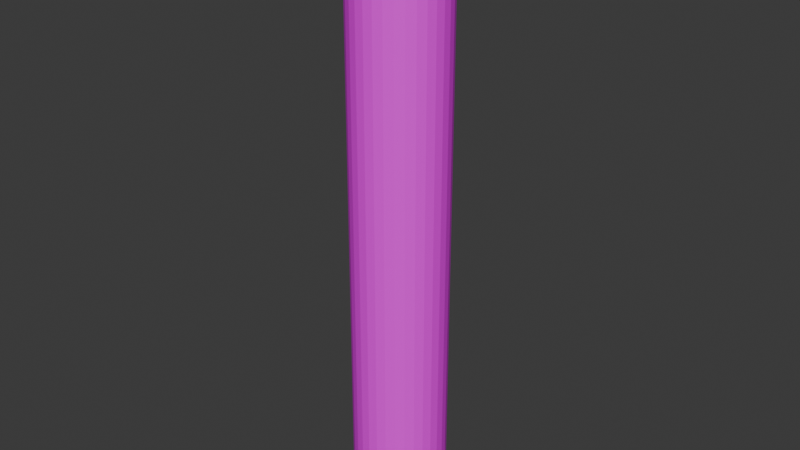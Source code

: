 # Source: stick.blend  (saved by Blender 4.3.34; exported with 4.5.12 LTS)
import bpy
from mathutils import Matrix  # noqa: F401  (used for matrix-valued properties, if any)

bpy.ops.wm.read_factory_settings(use_empty=True)
scene = bpy.context.scene
scene.name = 'Scene'

# ---- collections
col_collection = bpy.data.collections.new('Collection'); scene.collection.children.link(col_collection)

# ---- images (referenced by path relative to the original .blend; pixels are not part of the script)
import os
ASSET_DIR = os.environ.get("B2B_ASSET_DIR", "")  # directory of the original .blend (textures are referenced by path, not embedded)
HERE = os.path.dirname(os.path.abspath(__file__))  # packed textures are extracted next to this script under _unpacked/

def load_image(name, relpath, width, height, colorspace="sRGB"):
    """Load a texture the original file referenced (path relative to the .blend, or extracted next to this script)."""
    p = next((c for c in (os.path.join(HERE, relpath), os.path.join(ASSET_DIR, relpath)) if relpath and os.path.exists(c)), "")
    if p:
        img = bpy.data.images.load(p, check_existing=True)
        img.name = name
    else:  # same state as the original file: an image datablock whose file is absent (Cycles renders it pink)
        img = bpy.data.images.new(name, width, height)
        img.source = "FILE"
        img.filepath = "//" + (relpath or name)
    img.colorspace_settings.name = colorspace
    return img
img_bark_basecolor_png = load_image('bark_basecolor.png', 'bark_basecolor.png', 1024, 1024, 'sRGB')

# ---- materials (node trees are filled in below, after node groups)
mat_tree = bpy.data.materials.new('Tree')
mat_tree.diffuse_color = (0.1893, 0.04919, 0.02454, 1.0)

# ---- material node trees
mat_tree.use_nodes = True; mat_tree.node_tree.nodes.clear()
_N = mat_tree.node_tree.nodes; _L = mat_tree.node_tree.links
n0 = _N.new('ShaderNodeBsdfPrincipled'); n0.name = 'Principled BSDF'; n0.location = (10, 300)
n1 = _N.new('ShaderNodeOutputMaterial'); n1.name = 'Material Output'; n1.location = (300, 300)
n2 = _N.new('ShaderNodeTexImage'); n2.name = 'Image Texture'; n2.location = (30, -40)
n2.label = 'Base Color'
n2.image = img_bark_basecolor_png
n3 = _N.new('ShaderNodeMapping'); n3.name = 'Mapping'; n3.location = (230, -40)
n3.inputs[3].default_value = (2.0, 2.0, 2.0)
n4 = _N.new('ShaderNodeTexCoord'); n4.name = 'Texture Coordinate'; n4.location = (30, -40)
n5 = _N.new('NodeFrame'); n5.name = 'Frame'; n5.location = (-1270, 340)
n5.label = 'Mapping'
n5.width = 400
n6 = _N.new('NodeFrame'); n6.name = 'Frame.001'; n6.location = (-570, 540)
n6.label = 'Textures'
n6.width = 300
n2.parent = n6
n3.parent = n5
n4.parent = n5
_L.new(n0.outputs[0], n1.inputs[0])
_L.new(n2.outputs[0], n0.inputs[0])
_L.new(n3.outputs[0], n2.inputs[0])
_L.new(n4.outputs[2], n3.inputs[0])
n1.is_active_output = True

# ---- world
world_world = bpy.data.worlds.new('World'); scene.world = world_world
world_world.use_nodes = True; world_world.node_tree.nodes.clear()
_N = world_world.node_tree.nodes; _L = world_world.node_tree.links
n0 = _N.new('ShaderNodeOutputWorld'); n0.name = 'World Output'; n0.location = (300, 300)
n1 = _N.new('ShaderNodeBackground'); n1.name = 'Background'; n1.location = (10, 300)
n1.inputs[0].default_value = (0.05088, 0.05088, 0.05088, 1.0)
_L.new(n1.outputs[0], n0.inputs[0])
n0.is_active_output = True
world_world.color = (0.05088, 0.05088, 0.05088)
world_world.sun_shadow_jitter_overblur = 0.0

# ---- meshes
me_cylinder_001 = bpy.data.meshes.new('Cylinder.001')
me_cylinder_001.from_pydata([(0.0, 0.1, -0.65), (0.0, 0.1, -0.65), (0.0, 0.1, -0.65), (0.0, 0.1, 0.65), (0.0, 0.1, 0.65), (0.0, 0.1, 0.65), (0.01951, 0.09808, -0.65), (0.01951, 0.09808, -0.65), (0.01951, 0.09808, -0.65), (0.01951, 0.09808, 0.65), (0.01951, 0.09808, 0.65), (0.01951, 0.09808, 0.65), (0.03827, 0.09239, -0.65), (0.03827, 0.09239, -0.65), (0.03827, 0.09239, -0.65), (0.03827, 0.09239, 0.65), (0.03827, 0.09239, 0.65), (0.03827, 0.09239, 0.65), (0.05556, 0.08315, -0.65), (0.05556, 0.08315, -0.65), (0.05556, 0.08315, -0.65), (0.05556, 0.08315, 0.65), (0.05556, 0.08315, 0.65), (0.05556, 0.08315, 0.65), (0.07071, 0.07071, -0.65), (0.07071, 0.07071, -0.65), (0.07071, 0.07071, -0.65), (0.07071, 0.07071, 0.65), (0.07071, 0.07071, 0.65), (0.07071, 0.07071, 0.65), (0.08315, 0.05556, -0.65), (0.08315, 0.05556, -0.65), (0.08315, 0.05556, -0.65), (0.08315, 0.05556, 0.65), (0.08315, 0.05556, 0.65), (0.08315, 0.05556, 0.65), (0.09239, 0.03827, -0.65), (0.09239, 0.03827, -0.65), (0.09239, 0.03827, -0.65), (0.09239, 0.03827, 0.65), (0.09239, 0.03827, 0.65), (0.09239, 0.03827, 0.65), (0.09808, 0.01951, -0.65), (0.09808, 0.01951, -0.65), (0.09808, 0.01951, -0.65), (0.09808, 0.01951, 0.65), (0.09808, 0.01951, 0.65), (0.09808, 0.01951, 0.65), (0.1, 0.0, -0.65), (0.1, 0.0, -0.65), (0.1, 0.0, -0.65), (0.1, 0.0, 0.65), (0.1, 0.0, 0.65), (0.1, 0.0, 0.65), (0.09808, -0.01951, -0.65), (0.09808, -0.01951, -0.65), (0.09808, -0.01951, -0.65), (0.09808, -0.01951, 0.65), (0.09808, -0.01951, 0.65), (0.09808, -0.01951, 0.65), (0.09239, -0.03827, -0.65), (0.09239, -0.03827, -0.65), (0.09239, -0.03827, -0.65), (0.09239, -0.03827, 0.65), (0.09239, -0.03827, 0.65), (0.09239, -0.03827, 0.65), (0.08315, -0.05556, -0.65), (0.08315, -0.05556, -0.65), (0.08315, -0.05556, -0.65), (0.08315, -0.05556, 0.65), (0.08315, -0.05556, 0.65), (0.08315, -0.05556, 0.65), (0.07071, -0.07071, -0.65), (0.07071, -0.07071, -0.65), (0.07071, -0.07071, -0.65), (0.07071, -0.07071, 0.65), (0.07071, -0.07071, 0.65), (0.07071, -0.07071, 0.65), (0.05556, -0.08315, -0.65), (0.05556, -0.08315, -0.65), (0.05556, -0.08315, -0.65), (0.05556, -0.08315, 0.65), (0.05556, -0.08315, 0.65), (0.05556, -0.08315, 0.65), (0.03827, -0.09239, -0.65), (0.03827, -0.09239, -0.65), (0.03827, -0.09239, -0.65), (0.03827, -0.09239, 0.65), (0.03827, -0.09239, 0.65), (0.03827, -0.09239, 0.65), (0.01951, -0.09808, -0.65), (0.01951, -0.09808, -0.65), (0.01951, -0.09808, -0.65), (0.01951, -0.09808, 0.65), (0.01951, -0.09808, 0.65), (0.01951, -0.09808, 0.65), (0.0, -0.1, -0.65), (0.0, -0.1, -0.65), (0.0, -0.1, -0.65), (0.0, -0.1, 0.65), (0.0, -0.1, 0.65), (0.0, -0.1, 0.65), (-0.01951, -0.09808, -0.65), (-0.01951, -0.09808, -0.65), (-0.01951, -0.09808, -0.65), (-0.01951, -0.09808, 0.65), (-0.01951, -0.09808, 0.65), (-0.01951, -0.09808, 0.65), (-0.03827, -0.09239, -0.65), (-0.03827, -0.09239, -0.65), (-0.03827, -0.09239, -0.65), (-0.03827, -0.09239, 0.65), (-0.03827, -0.09239, 0.65), (-0.03827, -0.09239, 0.65), (-0.05556, -0.08315, -0.65), (-0.05556, -0.08315, -0.65), (-0.05556, -0.08315, -0.65), (-0.05556, -0.08315, 0.65), (-0.05556, -0.08315, 0.65), (-0.05556, -0.08315, 0.65), (-0.07071, -0.07071, -0.65), (-0.07071, -0.07071, -0.65), (-0.07071, -0.07071, -0.65), (-0.07071, -0.07071, 0.65), (-0.07071, -0.07071, 0.65), (-0.07071, -0.07071, 0.65), (-0.08315, -0.05556, -0.65), (-0.08315, -0.05556, -0.65), (-0.08315, -0.05556, -0.65), (-0.08315, -0.05556, 0.65), (-0.08315, -0.05556, 0.65), (-0.08315, -0.05556, 0.65), (-0.09239, -0.03827, -0.65), (-0.09239, -0.03827, -0.65), (-0.09239, -0.03827, -0.65), (-0.09239, -0.03827, 0.65), (-0.09239, -0.03827, 0.65), (-0.09239, -0.03827, 0.65), (-0.09808, -0.01951, -0.65), (-0.09808, -0.01951, -0.65), (-0.09808, -0.01951, -0.65), (-0.09808, -0.01951, 0.65), (-0.09808, -0.01951, 0.65), (-0.09808, -0.01951, 0.65), (-0.1, 0.0, -0.65), (-0.1, 0.0, -0.65), (-0.1, 0.0, -0.65), (-0.1, 0.0, 0.65), (-0.1, 0.0, 0.65), (-0.1, 0.0, 0.65), (-0.09808, 0.01951, -0.65), (-0.09808, 0.01951, -0.65), (-0.09808, 0.01951, -0.65), (-0.09808, 0.01951, 0.65), (-0.09808, 0.01951, 0.65), (-0.09808, 0.01951, 0.65), (-0.09239, 0.03827, -0.65), (-0.09239, 0.03827, -0.65), (-0.09239, 0.03827, -0.65), (-0.09239, 0.03827, 0.65), (-0.09239, 0.03827, 0.65), (-0.09239, 0.03827, 0.65), (-0.08315, 0.05556, -0.65), (-0.08315, 0.05556, -0.65), (-0.08315, 0.05556, -0.65), (-0.08315, 0.05556, 0.65), (-0.08315, 0.05556, 0.65), (-0.08315, 0.05556, 0.65), (-0.07071, 0.07071, -0.65), (-0.07071, 0.07071, -0.65), (-0.07071, 0.07071, -0.65), (-0.07071, 0.07071, 0.65), (-0.07071, 0.07071, 0.65), (-0.07071, 0.07071, 0.65), (-0.05556, 0.08315, -0.65), (-0.05556, 0.08315, -0.65), (-0.05556, 0.08315, -0.65), (-0.05556, 0.08315, 0.65), (-0.05556, 0.08315, 0.65), (-0.05556, 0.08315, 0.65), (-0.03827, 0.09239, -0.65), (-0.03827, 0.09239, -0.65), (-0.03827, 0.09239, -0.65), (-0.03827, 0.09239, 0.65), (-0.03827, 0.09239, 0.65), (-0.03827, 0.09239, 0.65), (-0.01951, 0.09808, -0.65), (-0.01951, 0.09808, -0.65), (-0.01951, 0.09808, -0.65), (-0.01951, 0.09808, 0.65), (-0.01951, 0.09808, 0.65), (-0.01951, 0.09808, 0.65)], [], [(1, 4, 10), (1, 10, 7), (8, 11, 16), (8, 16, 13), (14, 17, 22), (14, 22, 19), (20, 23, 28), (20, 28, 25), (26, 29, 34), (26, 34, 31), (32, 35, 40), (32, 40, 37), (38, 41, 46), (38, 46, 43), (44, 47, 53), (44, 53, 50), (49, 52, 59), (49, 59, 56), (55, 58, 65), (55, 65, 62), (61, 64, 71), (61, 71, 68), (67, 70, 77), (67, 77, 74), (73, 76, 83), (73, 83, 80), (79, 82, 89), (79, 89, 86), (85, 88, 95), (85, 95, 92), (91, 94, 100), (91, 100, 97), (98, 101, 106), (98, 106, 103), (104, 107, 112), (104, 112, 109), (110, 113, 118), (110, 118, 115), (116, 119, 124), (116, 124, 121), (122, 125, 130), (122, 130, 127), (128, 131, 136), (128, 136, 133), (134, 137, 142), (134, 142, 139), (140, 143, 148), (140, 148, 145), (146, 149, 155), (146, 155, 152), (151, 154, 161), (151, 161, 158), (157, 160, 167), (157, 167, 164), (163, 166, 173), (163, 173, 170), (169, 172, 179), (169, 179, 176), (175, 178, 185), (175, 185, 182), (15, 9, 3), (3, 189, 183), (183, 177, 171), (171, 165, 159), (159, 153, 147), (147, 141, 135), (135, 129, 123), (123, 117, 111), (111, 105, 99), (99, 93, 87), (87, 81, 75), (75, 69, 63), (63, 57, 51), (51, 45, 39), (39, 33, 27), (27, 21, 15), (15, 3, 183), (183, 171, 159), (159, 147, 135), (135, 123, 111), (111, 99, 87), (87, 75, 63), (63, 51, 39), (39, 27, 15), (15, 183, 159), (159, 135, 111), (111, 87, 63), (63, 39, 15), (15, 159, 111), (111, 63, 15), (181, 184, 191), (181, 191, 188), (187, 190, 5), (187, 5, 2), (186, 0, 6), (6, 12, 18), (18, 24, 30), (30, 36, 42), (42, 48, 54), (54, 60, 66), (66, 72, 78), (78, 84, 90), (90, 96, 102), (102, 108, 114), (114, 120, 126), (126, 132, 138), (138, 144, 150), (150, 156, 162), (162, 168, 174), (174, 180, 186), (186, 6, 18), (18, 30, 42), (42, 54, 66), (66, 78, 90), (90, 102, 114), (114, 126, 138), (138, 150, 162), (162, 174, 186), (186, 18, 42), (42, 66, 90), (90, 114, 138), (138, 162, 186), (186, 42, 90), (90, 138, 186)])
_uv = me_cylinder_001.uv_layers.new(name='UVMap')
_uv.uv.foreach_set('vector', [0.5435, 1.0, 0.5435, 0.0, 0.5542, 0.0, 0.5435, 1.0, 0.5542, 0.0, 0.5542, 1.0, 0.4933, 1.0, 0.4933, 0.0, 0.5059, 0.0, 0.4933, 1.0, 0.5059, 0.0, 0.5059, 1.0, 0.3875, 1.0, 0.3875, 0.0, 0.4014, 0.0, 0.3875, 1.0, 0.4014, 0.0, 0.4014, 1.0, 0.2134, 1.0, 0.2134, 0.0, 0.2282, 0.0, 0.2134, 1.0, 0.2282, 0.0, 0.2282, 1.0, 0.1531, 1.0, 0.1531, 0.0, 0.1682, 0.0, 0.1531, 1.0, 0.1682, 0.0, 0.1682, 1.0, 0.2282, 1.0, 0.2282, 0.0, 0.243, 0.0, 0.2282, 1.0, 0.243, 0.0, 0.243, 1.0, 0.3317, 1.0, 0.3317, 0.0, 0.3457, 0.0, 0.3317, 1.0, 0.3457, 0.0, 0.3457, 1.0, 0.4432, 1.0, 0.4432, 0.0, 0.4557, 0.0, 0.4432, 1.0, 0.4557, 0.0, 0.4557, 1.0, 0.5542, 1.0, 0.5542, 0.0, 0.5648, 0.0, 0.5542, 1.0, 0.5648, 0.0, 0.5648, 1.0, 0.5059, 1.0, 0.5059, 0.0, 0.5184, 0.0, 0.5059, 1.0, 0.5184, 0.0, 0.5184, 1.0, 0.4014, 1.0, 0.4014, 0.0, 0.4153, 0.0, 0.4014, 1.0, 0.4153, 0.0, 0.4153, 1.0, 0.243, 1.0, 0.243, 0.0, 0.2578, 0.0, 0.243, 1.0, 0.2578, 0.0, 0.2578, 1.0, 0.1682, 1.0, 0.1682, 0.0, 0.1833, 0.0, 0.1682, 1.0, 0.1833, 0.0, 0.1833, 1.0, 0.2578, 1.0, 0.2578, 0.0, 0.2726, 0.0, 0.2578, 1.0, 0.2726, 0.0, 0.2726, 1.0, 0.3457, 1.0, 0.3457, 0.0, 0.3596, 0.0, 0.3457, 1.0, 0.3596, 0.0, 0.3596, 1.0, 0.4557, 1.0, 0.4557, 0.0, 0.4683, 0.0, 0.4557, 1.0, 0.4683, 0.0, 0.4683, 1.0, 0.5648, 1.0, 0.5648, 0.0, 0.5755, 0.0, 0.5648, 1.0, 0.5755, 0.0, 0.5755, 1.0, 0.5184, 1.0, 0.5184, 0.0, 0.531, 0.0, 0.5184, 1.0, 0.531, 0.0, 0.531, 1.0, 0.4153, 1.0, 0.4153, 0.0, 0.4293, 0.0, 0.4153, 1.0, 0.4293, 0.0, 0.4293, 1.0, 0.2726, 1.0, 0.2726, 0.0, 0.2874, 0.0, 0.2726, 1.0, 0.2874, 0.0, 0.2874, 1.0, 0.1833, 1.0, 0.1833, 0.0, 0.1983, 0.0, 0.1833, 1.0, 0.1983, 0.0, 0.1983, 1.0, 0.2874, 1.0, 0.2874, 0.0, 0.3022, 0.0, 0.2874, 1.0, 0.3022, 0.0, 0.3022, 1.0, 0.3596, 1.0, 0.3596, 0.0, 0.3735, 0.0, 0.3596, 1.0, 0.3735, 0.0, 0.3735, 1.0, 0.4683, 1.0, 0.4683, 0.0, 0.4808, 0.0, 0.4683, 1.0, 0.4808, 0.0, 0.4808, 1.0, 0.5755, 1.0, 0.5755, 0.0, 0.5862, 0.0, 0.5755, 1.0, 0.5862, 0.0, 0.5862, 1.0, 0.531, 1.0, 0.531, 0.0, 0.5435, 0.0, 0.531, 1.0, 0.5435, 0.0, 0.5435, 1.0, 0.4293, 1.0, 0.4293, 0.0, 0.4432, 0.0, 0.4293, 1.0, 0.4432, 0.0, 0.4432, 1.0, 0.3022, 1.0, 0.3022, 0.0, 0.317, 0.0, 0.3022, 1.0, 0.317, 0.0, 0.317, 1.0, 0.1983, 1.0, 0.1983, 0.0, 0.2134, 0.0, 0.1983, 1.0, 0.2134, 0.0, 0.2134, 1.0, 0.317, 1.0, 0.317, 0.0, 0.3317, 0.0, 0.317, 1.0, 0.3317, 0.0, 0.3317, 1.0, 0.01709, 0.1254, 0.008713, 0.1128, 0.002942, 0.09888, 0.002942, 0.09888, 1.037e-09, 0.08409, 7.42e-10, 0.06901, 7.42e-10, 0.06901, 0.002942, 0.05422, 0.008713, 0.04029, 0.008713, 0.04029, 0.01709, 0.02775, 0.02775, 0.01709, 0.02775, 0.01709, 0.04029, 0.008713, 0.05422, 0.002942, 0.05422, 0.002942, 0.06901, -4.901e-09, 0.08409, -5.196e-09, 0.08409, -5.196e-09, 0.09888, 0.002942, 0.1128, 0.008713, 0.1128, 0.008713, 0.1254, 0.01709, 0.136, 0.02775, 0.136, 0.02775, 0.1444, 0.04029, 0.1502, 0.05422, 0.1502, 0.05422, 0.1531, 0.06901, 0.1531, 0.08409, 0.1531, 0.08409, 0.1502, 0.09888, 0.1444, 0.1128, 0.1444, 0.1128, 0.136, 0.1254, 0.1254, 0.136, 0.1254, 0.136, 0.1128, 0.1444, 0.09888, 0.1502, 0.09888, 0.1502, 0.08409, 0.1531, 0.06901, 0.1531, 0.06901, 0.1531, 0.05422, 0.1502, 0.04029, 0.1444, 0.04029, 0.1444, 0.02775, 0.136, 0.01709, 0.1254, 0.01709, 0.1254, 0.002942, 0.09888, 7.42e-10, 0.06901, 7.42e-10, 0.06901, 0.008713, 0.04029, 0.02775, 0.01709, 0.02775, 0.01709, 0.05422, 0.002942, 0.08409, -5.196e-09, 0.08409, -5.196e-09, 0.1128, 0.008713, 0.136, 0.02775, 0.136, 0.02775, 0.1502, 0.05422, 0.1531, 0.08409, 0.1531, 0.08409, 0.1444, 0.1128, 0.1254, 0.136, 0.1254, 0.136, 0.09888, 0.1502, 0.06901, 0.1531, 0.06901, 0.1531, 0.04029, 0.1444, 0.01709, 0.1254, 0.01709, 0.1254, 7.42e-10, 0.06901, 0.02775, 0.01709, 0.02775, 0.01709, 0.08409, -5.196e-09, 0.136, 0.02775, 0.136, 0.02775, 0.1531, 0.08409, 0.1254, 0.136, 0.1254, 0.136, 0.06901, 0.1531, 0.01709, 0.1254, 0.01709, 0.1254, 0.02775, 0.01709, 0.136, 0.02775, 0.136, 0.02775, 0.1254, 0.136, 0.01709, 0.1254, 0.3735, 1.0, 0.3735, 0.0, 0.3875, 0.0, 0.3735, 1.0, 0.3875, 0.0, 0.3875, 1.0, 0.4808, 1.0, 0.4808, 0.0, 0.4933, 0.0, 0.4808, 1.0, 0.4933, 0.0, 0.4933, 1.0, 0.008713, 0.2659, 0.002942, 0.252, 1.49e-09, 0.2372, 1.49e-09, 0.2372, 1.195e-09, 0.2221, 0.002942, 0.2073, 0.002942, 0.2073, 0.008713, 0.1934, 0.01709, 0.1809, 0.01709, 0.1809, 0.02775, 0.1702, 0.04029, 0.1618, 0.04029, 0.1618, 0.05422, 0.156, 0.06901, 0.1531, 0.06901, 0.1531, 0.08409, 0.1531, 0.09888, 0.156, 0.09888, 0.156, 0.1128, 0.1618, 0.1254, 0.1702, 0.1254, 0.1702, 0.136, 0.1809, 0.1444, 0.1934, 0.1444, 0.1934, 0.1502, 0.2073, 0.1531, 0.2221, 0.1531, 0.2221, 0.1531, 0.2372, 0.1502, 0.252, 0.1502, 0.252, 0.1444, 0.2659, 0.136, 0.2785, 0.136, 0.2785, 0.1254, 0.2891, 0.1128, 0.2975, 0.1128, 0.2975, 0.09888, 0.3033, 0.08409, 0.3062, 0.08409, 0.3062, 0.06901, 0.3062, 0.05422, 0.3033, 0.05422, 0.3033, 0.04029, 0.2975, 0.02775, 0.2891, 0.02775, 0.2891, 0.01709, 0.2785, 0.008713, 0.2659, 0.008713, 0.2659, 1.49e-09, 0.2372, 0.002942, 0.2073, 0.002942, 0.2073, 0.01709, 0.1809, 0.04029, 0.1618, 0.04029, 0.1618, 0.06901, 0.1531, 0.09888, 0.156, 0.09888, 0.156, 0.1254, 0.1702, 0.1444, 0.1934, 0.1444, 0.1934, 0.1531, 0.2221, 0.1502, 0.252, 0.1502, 0.252, 0.136, 0.2785, 0.1128, 0.2975, 0.1128, 0.2975, 0.08409, 0.3062, 0.05422, 0.3033, 0.05422, 0.3033, 0.02775, 0.2891, 0.008713, 0.2659, 0.008713, 0.2659, 0.002942, 0.2073, 0.04029, 0.1618, 0.04029, 0.1618, 0.09888, 0.156, 0.1444, 0.1934, 0.1444, 0.1934, 0.1502, 0.252, 0.1128, 0.2975, 0.1128, 0.2975, 0.05422, 0.3033, 0.008713, 0.2659, 0.008713, 0.2659, 0.04029, 0.1618, 0.1444, 0.1934, 0.1444, 0.1934, 0.1128, 0.2975, 0.008713, 0.2659])
me_cylinder_001.materials.append(mat_tree)
me_cylinder_001.update()
me_cylinder_001.normals_split_custom_set([tuple(v) for v in zip(*[iter([0.09802, 0.9952, 0.0, 0.09802, 0.9952, 0.0, 0.09802, 0.9952, 0.0, 0.09802, 0.9952, 0.0, 0.09802, 0.9952, 0.0, 0.09802, 0.9952, 0.0, 0.2903, 0.9569, 0.0, 0.2903, 0.9569, 0.0, 0.2903, 0.9569, 0.0, 0.2903, 0.9569, 0.0, 0.2903, 0.9569, 0.0, 0.2903, 0.9569, 0.0, 0.4714, 0.8819, 0.0, 0.4714, 0.8819, 0.0, 0.4714, 0.8819, 0.0, 0.4714, 0.8819, 0.0, 0.4714, 0.8819, 0.0, 0.4714, 0.8819, 0.0, 0.6344, 0.773, 0.0, 0.6344, 0.773, 0.0, 0.6344, 0.773, 0.0, 0.6344, 0.773, 0.0, 0.6344, 0.773, 0.0, 0.6344, 0.773, 0.0, 0.773, 0.6344, 0.0, 0.773, 0.6344, 0.0, 0.773, 0.6344, 0.0, 0.773, 0.6344, 0.0, 0.773, 0.6344, 0.0, 0.773, 0.6344, 0.0, 0.8819, 0.4714, 0.0, 0.8819, 0.4714, 0.0, 0.8819, 0.4714, 0.0, 0.8819, 0.4714, 0.0, 0.8819, 0.4714, 0.0, 0.8819, 0.4714, 0.0, 0.9569, 0.2903, 0.0, 0.9569, 0.2903, 0.0, 0.9569, 0.2903, 0.0, 0.9569, 0.2903, 0.0, 0.9569, 0.2903, 0.0, 0.9569, 0.2903, 0.0, 0.9952, 0.09802, 0.0, 0.9952, 0.09802, 0.0, 0.9952, 0.09802, 0.0, 0.9952, 0.09802, 0.0, 0.9952, 0.09802, 0.0, 0.9952, 0.09802, 0.0, 0.9952, -0.09802, 0.0, 0.9952, -0.09802, 0.0, 0.9952, -0.09802, 0.0, 0.9952, -0.09802, 0.0, 0.9952, -0.09802, 0.0, 0.9952, -0.09802, 0.0, 0.9569, -0.2903, 0.0, 0.9569, -0.2903, 0.0, 0.9569, -0.2903, 0.0, 0.9569, -0.2903, 0.0, 0.9569, -0.2903, 0.0, 0.9569, -0.2903, 0.0, 0.8819, -0.4714, 0.0, 0.8819, -0.4714, 0.0, 0.8819, -0.4714, 0.0, 0.8819, -0.4714, 0.0, 0.8819, -0.4714, 0.0, 0.8819, -0.4714, 0.0, 0.773, -0.6344, 0.0, 0.773, -0.6344, 0.0, 0.773, -0.6344, 0.0, 0.773, -0.6344, 0.0, 0.773, -0.6344, 0.0, 0.773, -0.6344, 0.0, 0.6344, -0.773, 0.0, 0.6344, -0.773, 0.0, 0.6344, -0.773, 0.0, 0.6344, -0.773, 0.0, 0.6344, -0.773, 0.0, 0.6344, -0.773, 0.0, 0.4714, -0.8819, 0.0, 0.4714, -0.8819, 0.0, 0.4714, -0.8819, 0.0, 0.4714, -0.8819, 0.0, 0.4714, -0.8819, 0.0, 0.4714, -0.8819, 0.0, 0.2903, -0.9569, 0.0, 0.2903, -0.9569, 0.0, 0.2903, -0.9569, 0.0, 0.2903, -0.9569, 0.0, 0.2903, -0.9569, 0.0, 0.2903, -0.9569, 0.0, 0.09802, -0.9952, 0.0, 0.09802, -0.9952, 0.0, 0.09802, -0.9952, 0.0, 0.09802, -0.9952, 0.0, 0.09802, -0.9952, 0.0, 0.09802, -0.9952, 0.0, -0.09802, -0.9952, 0.0, -0.09802, -0.9952, 0.0, -0.09802, -0.9952, 0.0, -0.09802, -0.9952, 0.0, -0.09802, -0.9952, 0.0, -0.09802, -0.9952, 0.0, -0.2903, -0.9569, 0.0, -0.2903, -0.9569, 0.0, -0.2903, -0.9569, 0.0, -0.2903, -0.9569, 0.0, -0.2903, -0.9569, 0.0, -0.2903, -0.9569, 0.0, -0.4714, -0.8819, 0.0, -0.4714, -0.8819, 0.0, -0.4714, -0.8819, 0.0, -0.4714, -0.8819, 0.0, -0.4714, -0.8819, 0.0, -0.4714, -0.8819, 0.0, -0.6344, -0.773, 0.0, -0.6344, -0.773, 0.0, -0.6344, -0.773, 0.0, -0.6344, -0.773, 0.0, -0.6344, -0.773, 0.0, -0.6344, -0.773, 0.0, -0.773, -0.6344, 0.0, -0.773, -0.6344, 0.0, -0.773, -0.6344, 0.0, -0.773, -0.6344, 0.0, -0.773, -0.6344, 0.0, -0.773, -0.6344, 0.0, -0.8819, -0.4714, 0.0, -0.8819, -0.4714, 0.0, -0.8819, -0.4714, 0.0, -0.8819, -0.4714, 0.0, -0.8819, -0.4714, 0.0, -0.8819, -0.4714, 0.0, -0.9569, -0.2903, 0.0, -0.9569, -0.2903, 0.0, -0.9569, -0.2903, 0.0, -0.9569, -0.2903, 0.0, -0.9569, -0.2903, 0.0, -0.9569, -0.2903, 0.0, -0.9952, -0.09802, 0.0, -0.9952, -0.09802, 0.0, -0.9952, -0.09802, 0.0, -0.9952, -0.09802, 0.0, -0.9952, -0.09802, 0.0, -0.9952, -0.09802, 0.0, -0.9952, 0.09802, 0.0, -0.9952, 0.09802, 0.0, -0.9952, 0.09802, 0.0, -0.9952, 0.09802, 0.0, -0.9952, 0.09802, 0.0, -0.9952, 0.09802, 0.0, -0.9569, 0.2903, 0.0, -0.9569, 0.2903, 0.0, -0.9569, 0.2903, 0.0, -0.9569, 0.2903, 0.0, -0.9569, 0.2903, 0.0, -0.9569, 0.2903, 0.0, -0.8819, 0.4714, 0.0, -0.8819, 0.4714, 0.0, -0.8819, 0.4714, 0.0, -0.8819, 0.4714, 0.0, -0.8819, 0.4714, 0.0, -0.8819, 0.4714, 0.0, -0.773, 0.6344, 0.0, -0.773, 0.6344, 0.0, -0.773, 0.6344, 0.0, -0.773, 0.6344, 0.0, -0.773, 0.6344, 0.0, -0.773, 0.6344, 0.0, -0.6344, 0.773, 0.0, -0.6344, 0.773, 0.0, -0.6344, 0.773, 0.0, -0.6344, 0.773, 0.0, -0.6344, 0.773, 0.0, -0.6344, 0.773, 0.0, -0.4714, 0.8819, 0.0, -0.4714, 0.8819, 0.0, -0.4714, 0.8819, 0.0, -0.4714, 0.8819, 0.0, -0.4714, 0.8819, 0.0, -0.4714, 0.8819, 0.0, -3.106e-06, 0.0, 1.0, -3.106e-06, 0.0, 1.0, -3.106e-06, 0.0, 1.0, 0.0, 0.0, 1.0, 0.0, 0.0, 1.0, 0.0, 0.0, 1.0, 0.0, 0.0, 1.0, 0.0, 0.0, 1.0, 0.0, 0.0, 1.0, 2.484e-05, 0.0, 1.0, 2.484e-05, 0.0, 1.0, 2.484e-05, 0.0, 1.0, 0.0, 0.0, 1.0, 0.0, 0.0, 1.0, 0.0, 0.0, 1.0, 0.0, 0.0, 1.0, 0.0, 0.0, 1.0, 0.0, 0.0, 1.0, 2.484e-05, 0.0, 1.0, 2.484e-05, 0.0, 1.0, 2.484e-05, 0.0, 1.0, 0.0, 0.0, 1.0, 0.0, 0.0, 1.0, 0.0, 0.0, 1.0, 3.106e-06, 0.0, 1.0, 3.106e-06, 0.0, 1.0, 3.106e-06, 0.0, 1.0, 0.0, 0.0, 1.0, 0.0, 0.0, 1.0, 0.0, 0.0, 1.0, 0.0, 0.0, 1.0, 0.0, 0.0, 1.0, 0.0, 0.0, 1.0, -2.484e-05, 0.0, 1.0, -2.484e-05, 0.0, 1.0, -2.484e-05, 0.0, 1.0, 0.0, 0.0, 1.0, 0.0, 0.0, 1.0, 0.0, 0.0, 1.0, 0.0, 0.0, 1.0, 0.0, 0.0, 1.0, 0.0, 0.0, 1.0, -2.484e-05, 0.0, 1.0, -2.484e-05, 0.0, 1.0, -2.484e-05, 0.0, 1.0, 0.0, 0.0, 1.0, 0.0, 0.0, 1.0, 0.0, 0.0, 1.0, 0.0, 0.0, 1.0, 0.0, 0.0, 1.0, 0.0, 0.0, 1.0, 0.0, 0.0, 1.0, 0.0, 0.0, 1.0, 0.0, 0.0, 1.0, 0.0, 0.0, 1.0, 0.0, 0.0, 1.0, 0.0, 0.0, 1.0, 0.0, 0.0, 1.0, 0.0, 0.0, 1.0, 0.0, 0.0, 1.0, 0.0, 0.0, 1.0, 0.0, 0.0, 1.0, 0.0, 0.0, 1.0, 0.0, 0.0, 1.0, 0.0, 0.0, 1.0, 0.0, 0.0, 1.0, 0.0, 0.0, 1.0, 0.0, 0.0, 1.0, 0.0, 0.0, 1.0, 0.0, 0.0, 1.0, 0.0, 0.0, 1.0, 0.0, 0.0, 1.0, 0.0, 0.0, 1.0, 0.0, 0.0, 1.0, 0.0, 0.0, 1.0, 0.0, 0.0, 1.0, 0.0, 0.0, 1.0, 0.0, 0.0, 1.0, 0.0, 0.0, 1.0, 0.0, 0.0, 1.0, 0.0, 0.0, 1.0, 0.0, 0.0, 1.0, 0.0, 0.0, 1.0, 0.0, 0.0, 1.0, 0.0, 0.0, 1.0, 0.0, 0.0, 1.0, 0.0, 0.0, 1.0, 0.0, 0.0, 1.0, 0.0, 0.0, 1.0, 0.0, 0.0, 1.0, -0.2903, 0.9569, 0.0, -0.2903, 0.9569, 0.0, -0.2903, 0.9569, 0.0, -0.2903, 0.9569, 0.0, -0.2903, 0.9569, 0.0, -0.2903, 0.9569, 0.0, -0.09802, 0.9952, 0.0, -0.09802, 0.9952, 0.0, -0.09802, 0.9952, 0.0, -0.09802, 0.9952, 0.0, -0.09802, 0.9952, 0.0, -0.09802, 0.9952, 0.0, 0.0, 0.0, -1.0, 0.0, 0.0, -1.0, 0.0, 0.0, -1.0, 0.0, 0.0, -1.0, 0.0, 0.0, -1.0, 0.0, 0.0, -1.0, 2.484e-05, 0.0, -1.0, 2.484e-05, 0.0, -1.0, 2.484e-05, 0.0, -1.0, -2.484e-05, 0.0, -1.0, -2.484e-05, 0.0, -1.0, -2.484e-05, 0.0, -1.0, 0.0, 0.0, -1.0, 0.0, 0.0, -1.0, 0.0, 0.0, -1.0, -2.484e-05, 0.0, -1.0, -2.484e-05, 0.0, -1.0, -2.484e-05, 0.0, -1.0, 2.484e-05, 0.0, -1.0, 2.484e-05, 0.0, -1.0, 2.484e-05, 0.0, -1.0, 0.0, 0.0, -1.0, 0.0, 0.0, -1.0, 0.0, 0.0, -1.0, 0.0, 0.0, -1.0, 0.0, 0.0, -1.0, 0.0, 0.0, -1.0, 0.0, 0.0, -1.0, 0.0, 0.0, -1.0, 0.0, 0.0, -1.0, -2.484e-05, 0.0, -1.0, -2.484e-05, 0.0, -1.0, -2.484e-05, 0.0, -1.0, 2.484e-05, 0.0, -1.0, 2.484e-05, 0.0, -1.0, 2.484e-05, 0.0, -1.0, 0.0, 0.0, -1.0, 0.0, 0.0, -1.0, 0.0, 0.0, -1.0, 2.484e-05, 0.0, -1.0, 2.484e-05, 0.0, -1.0, 2.484e-05, 0.0, -1.0, -2.484e-05, 0.0, -1.0, -2.484e-05, 0.0, -1.0, -2.484e-05, 0.0, -1.0, 0.0, 0.0, -1.0, 0.0, 0.0, -1.0, 0.0, 0.0, -1.0, 0.0, 0.0, -1.0, 0.0, 0.0, -1.0, 0.0, 0.0, -1.0, 0.0, 0.0, -1.0, 0.0, 0.0, -1.0, 0.0, 0.0, -1.0, 6.394e-06, 0.0, -1.0, 6.394e-06, 0.0, -1.0, 6.394e-06, 0.0, -1.0, -3.197e-06, 0.0, -1.0, -3.197e-06, 0.0, -1.0, -3.197e-06, 0.0, -1.0, 0.0, 0.0, -1.0, 0.0, 0.0, -1.0, 0.0, 0.0, -1.0, 0.0, 0.0, -1.0, 0.0, 0.0, -1.0, 0.0, 0.0, -1.0, -6.394e-06, 0.0, -1.0, -6.394e-06, 0.0, -1.0, -6.394e-06, 0.0, -1.0, 3.197e-06, 0.0, -1.0, 3.197e-06, 0.0, -1.0, 3.197e-06, 0.0, -1.0, 0.0, 0.0, -1.0, 0.0, 0.0, -1.0, 0.0, 0.0, -1.0, -1.799e-06, 0.0, -1.0, -1.799e-06, 0.0, -1.0, -1.799e-06, 0.0, -1.0, 0.0, 0.0, -1.0, 0.0, 0.0, -1.0, 0.0, 0.0, -1.0, 1.799e-06, 0.0, -1.0, 1.799e-06, 0.0, -1.0, 1.799e-06, 0.0, -1.0, 7.451e-07, 0.0, -1.0, 7.451e-07, 0.0, -1.0, 7.451e-07, 0.0, -1.0, -7.451e-07, 0.0, -1.0, -7.451e-07, 0.0, -1.0, -7.451e-07, 0.0, -1.0])] * 3)])

# ---- objects
ob_stick_rigid = bpy.data.objects.new('stick-rigid', me_cylinder_001)

# ---- transforms, parenting, visibility, modifiers, constraints
ob_stick_rigid.location = (0.0, 0.0, 0.0)
ob_stick_rigid.rotation_mode = 'QUATERNION'
ob_stick_rigid.rotation_quaternion = (1.0, 0.0, 0.0, 0.0)

# ---- collection membership
col_collection.objects.link(ob_stick_rigid)

# ---- scene / render settings (as saved in the file)
scene.frame_start = 1; scene.frame_end = 250; scene.frame_set(1)
scene.render.engine = 'BLENDER_EEVEE_NEXT'
bpy.context.view_layer.update()

# ---- added for rendering (the .blend has no active camera and no usable light): camera, sun
cam_auto = bpy.data.cameras.new('AutoCamera')
cam_auto.lens = 50.0
cam_auto.sensor_width = 36.0
cam_auto.clip_end = 1000.0
ob_auto_camera = bpy.data.objects.new('AutoCamera', cam_auto)
scene.collection.objects.link(ob_auto_camera)
ob_auto_camera.location = (1.23093, -1.47712, 0.984745)
ob_auto_camera.rotation_euler = (1.09748, -7.21219e-08, 0.694738)
scene.camera = ob_auto_camera
light_auto_sun = bpy.data.lights.new('AutoSun', 'SUN')
light_auto_sun.energy = 3.0
light_auto_sun.angle = 0.0523599
ob_auto_sun = bpy.data.objects.new('AutoSun', light_auto_sun)
scene.collection.objects.link(ob_auto_sun)
ob_auto_sun.rotation_euler = (0.872665, 0.174533, 0.523599)
bpy.context.view_layer.update()
